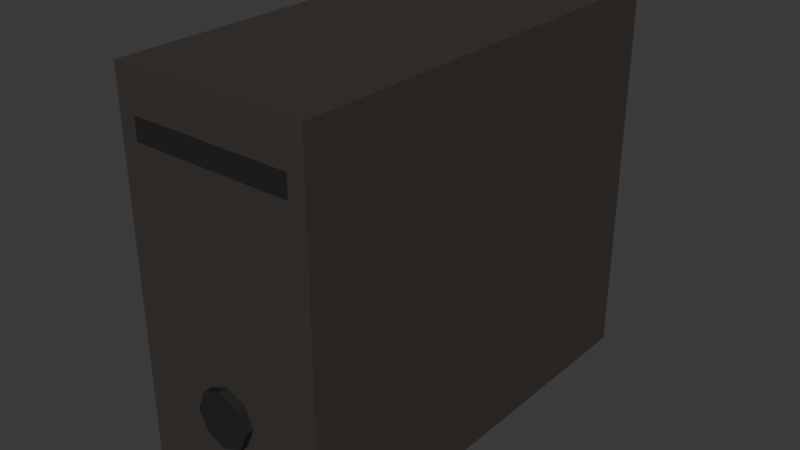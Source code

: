 # Source: computer.blend  (saved by Blender 5.1.29; exported with 4.5.12 LTS)
import bpy
from mathutils import Matrix  # noqa: F401  (used for matrix-valued properties, if any)

bpy.ops.wm.read_factory_settings(use_empty=True)
scene = bpy.context.scene
scene.name = 'Scene'

# ---- collections
col_collection = bpy.data.collections.new('Collection'); scene.collection.children.link(col_collection)

# ---- images (referenced by path relative to the original .blend; pixels are not part of the script)
import os
ASSET_DIR = os.environ.get("B2B_ASSET_DIR", "")  # directory of the original .blend (textures are referenced by path, not embedded)
HERE = os.path.dirname(os.path.abspath(__file__))  # packed textures are extracted next to this script under _unpacked/

def load_image(name, relpath, width, height, colorspace="sRGB"):
    """Load a texture the original file referenced (path relative to the .blend, or extracted next to this script)."""
    p = next((c for c in (os.path.join(HERE, relpath), os.path.join(ASSET_DIR, relpath)) if relpath and os.path.exists(c)), "")
    if p:
        img = bpy.data.images.load(p, check_existing=True)
        img.name = name
    else:  # same state as the original file: an image datablock whose file is absent (Cycles renders it pink)
        img = bpy.data.images.new(name, width, height)
        img.source = "FILE"
        img.filepath = "//" + (relpath or name)
    img.colorspace_settings.name = colorspace
    return img
img_worm_palette_png_001 = load_image('WORM-Palette.png.001', '_unpacked/WORM-Palette.52f920b4.png', 96, 96, 'sRGB')

# ---- materials (node trees are filled in below, after node groups)
mat_worm_001 = bpy.data.materials.new('WORM.001')
mat_worm_001.use_backface_culling_lightprobe_volume = False
mat_worm_001.use_transparent_shadow = False

# ---- material node trees
mat_worm_001.use_nodes = True; mat_worm_001.node_tree.nodes.clear()
_N = mat_worm_001.node_tree.nodes; _L = mat_worm_001.node_tree.links
n0 = _N.new('ShaderNodeBsdfPrincipled'); n0.name = 'Principled BSDF'; n0.location = (10, 300)
n0.distribution = 'GGX'
n0.subsurface_method = 'RANDOM_WALK_SKIN'
n0.inputs[3].default_value = 1.45
n0.inputs[27].default_value = (0.0, 0.0, 0.0, 1.0)
n0.inputs[28].default_value = 1.0
n1 = _N.new('ShaderNodeOutputMaterial'); n1.name = 'Material Output'; n1.location = (300, 300)
n2 = _N.new('ShaderNodeTexImage'); n2.name = 'Image Texture'; n2.location = (-393, 125)
n2.image = img_worm_palette_png_001
n2.interpolation = 'Closest'
_L.new(n0.outputs[0], n1.inputs[0])
_L.new(n2.outputs[0], n0.inputs[0])
n1.is_active_output = True

# ---- world
world_world = bpy.data.worlds.new('World'); scene.world = world_world
world_world.use_nodes = True; world_world.node_tree.nodes.clear()
_N = world_world.node_tree.nodes; _L = world_world.node_tree.links
n0 = _N.new('ShaderNodeOutputWorld'); n0.name = 'World Output'; n0.location = (200, 100)
n1 = _N.new('ShaderNodeBackground'); n1.name = 'Background'; n1.location = (-200, 100)
n1.inputs[0].default_value = (0.05088, 0.05088, 0.05088, 1.0)
_L.new(n1.outputs[0], n0.inputs[0])
n0.is_active_output = True
world_world.color = (0.05088, 0.05088, 0.05088)
world_world.sun_shadow_jitter_overblur = 0.0

# ---- meshes
me_computer_lod_1 = bpy.data.meshes.new('Computer-LOD-1')
me_computer_lod_1.from_pydata([(-0.1834, -0.3878, 0.0001155), (-0.1834, -0.3878, 0.7179), (-0.1834, 0.419, 0.0001155), (-0.1834, 0.419, 0.7179), (0.1834, -0.3878, 0.0001155), (0.1834, -0.3878, 0.7179), (0.1834, 0.419, 0.0001155), (0.1834, 0.419, 0.7179), (-0.1834, -0.3878, 0.393), (-0.1834, 0.419, 0.393), (0.1834, 0.419, 0.393), (0.1834, -0.3878, 0.393), (-0.1834, -0.3878, 0.5555), (-0.1834, 0.419, 0.5555), (0.1834, 0.419, 0.5555), (0.1834, -0.3878, 0.5555), (-0.1834, 0.419, 0.4742), (0.1834, 0.419, 0.4742), (0.1834, -0.3878, 0.4742), (-0.1834, -0.3878, 0.4742), (0.1515, -0.4045, 0.6017), (-0.1834, -0.4045, 0.4742), (0.1834, -0.4045, 0.4742), (-0.1834, -0.4045, 0.393), (0.1515, -0.4045, 0.6426), (-0.1834, -0.4045, 0.0001155), (0.1834, -0.4045, 0.0001155), (0.1834, -0.4045, 0.393), (-0.1515, -0.4045, 0.6426), (-0.1515, -0.4045, 0.6017), (-2.537e-08, -0.419, 0.2178), (0.01852, -0.419, 0.2101), (-2.635e-08, -0.3142, 0.244), (-2.635e-08, -0.419, 0.244), (0.03705, -0.3142, 0.2286), (0.03705, -0.419, 0.2286), (0.05239, -0.3142, 0.1916), (0.05239, -0.419, 0.1916), (0.03705, -0.3142, 0.1545), (0.03705, -0.419, 0.1545), (-3.025e-08, -0.3142, 0.1392), (-3.025e-08, -0.419, 0.1392), (-0.03705, -0.3142, 0.1545), (-0.03705, -0.419, 0.1545), (-0.05239, -0.3142, 0.1916), (-0.05239, -0.419, 0.1916), (-0.03705, -0.3142, 0.2286), (-0.03705, -0.419, 0.2286), (0.0262, -0.419, 0.1916), (0.01852, -0.419, 0.1731), (-2.83e-08, -0.419, 0.1654), (-0.01852, -0.419, 0.1731), (-0.0262, -0.419, 0.1916), (-0.01852, -0.419, 0.2101), (-2.732e-08, -0.419, 0.1916), (-0.1834, 0.3733, 0.04846), (-0.1834, 0.06686, 0.04846), (-0.1834, 0.3733, 0.1148), (-0.1834, 0.06686, 0.1148), (-0.1703, 0.3733, 0.04846), (-0.1703, 0.06686, 0.04846), (-0.1703, 0.3733, 0.1148), (-0.1703, 0.06686, 0.1148), (-0.1834, -0.4045, 0.5555), (0.1834, -0.4045, 0.5555), (0.1834, -0.4045, 0.7179), (-0.1834, -0.4045, 0.7179)], [], [(12, 1, 3, 13), (13, 3, 7, 14), (14, 7, 5, 15), (2, 6, 4, 0), (1, 5, 7, 3), (6, 10, 11, 4), (2, 9, 10, 6), (2, 0, 56, 55), (17, 14, 15, 18), (16, 13, 14, 17), (19, 12, 13, 16), (8, 19, 16, 9), (9, 16, 17, 10), (10, 17, 18, 11), (19, 8, 23, 21), (0, 4, 26, 25), (12, 19, 21, 63), (18, 15, 64, 22), (15, 5, 65, 64), (4, 11, 27, 26), (27, 23, 25, 26), (22, 21, 23, 27), (21, 22, 64, 63), (29, 20, 24, 28), (8, 0, 25, 23), (11, 18, 22, 27), (1, 12, 63, 66), (5, 1, 66, 65), (53, 52, 54), (43, 41, 50, 51), (32, 33, 35, 34), (51, 50, 54), (33, 47, 53, 30), (34, 35, 37, 36), (52, 51, 54), (41, 39, 49, 50), (36, 37, 39, 38), (30, 53, 54), (47, 45, 52, 53), (38, 39, 41, 40), (49, 48, 54), (39, 37, 48, 49), (40, 41, 43, 42), (35, 33, 30, 31), (42, 43, 45, 44), (45, 43, 51, 52), (50, 49, 54), (44, 45, 47, 46), (48, 31, 54), (37, 35, 31, 48), (46, 47, 33, 32), (31, 30, 54), (58, 57, 61, 62), (9, 2, 55, 57), (0, 8, 58, 56), (8, 9, 57, 58), (60, 62, 61, 59), (57, 55, 59, 61), (56, 58, 62, 60), (55, 56, 60, 59), (20, 29, 63, 64), (24, 20, 64, 65), (28, 24, 65, 66), (29, 28, 66, 63)])
_uv = me_computer_lod_1.uv_layers.new(name='UVMap')
_uv.uv.foreach_set('vector', [0.2736, 0.928, 0.2736, 0.9316, 0.2556, 0.9316, 0.2556, 0.928, 0.2346, 0.9812, 0.2346, 0.9848, 0.2264, 0.9848, 0.2264, 0.9812, 0.3082, 0.9218, 0.3046, 0.9218, 0.3046, 0.9039, 0.3082, 0.9039, 0.2716, 0.9024, 0.2716, 0.8943, 0.2896, 0.8943, 0.2896, 0.9024, 0.2736, 0.9198, 0.2736, 0.928, 0.2556, 0.928, 0.2556, 0.9198, 0.2716, 0.8943, 0.2716, 0.8855, 0.2896, 0.8855, 0.2896, 0.8943, 0.2395, 0.9535, 0.2395, 0.9622, 0.2314, 0.9622, 0.2314, 0.9535, 0.3028, 0.9126, 0.3028, 0.9306, 0.3017, 0.9204, 0.3017, 0.9136, 0.2736, 0.9334, 0.2736, 0.9316, 0.2915, 0.9316, 0.2915, 0.9334, 0.2314, 0.9622, 0.2332, 0.9622, 0.2332, 0.9704, 0.2314, 0.9704, 0.2736, 0.9316, 0.2736, 0.9334, 0.2556, 0.9334, 0.2556, 0.9316, 0.3028, 0.9126, 0.3046, 0.9126, 0.3046, 0.9306, 0.3028, 0.9306, 0.2166, 0.983, 0.2166, 0.9848, 0.2085, 0.9848, 0.2085, 0.983, 0.2556, 0.9352, 0.2556, 0.9334, 0.2736, 0.9334, 0.2736, 0.9352, 0.2838, 0.9035, 0.2857, 0.9035, 0.2857, 0.9039, 0.2838, 0.9039, 0.3009, 0.9218, 0.3009, 0.93, 0.3005, 0.93, 0.3005, 0.9218, 0.3015, 0.9162, 0.3015, 0.918, 0.3011, 0.918, 0.3011, 0.9162, 0.2838, 0.9039, 0.282, 0.9039, 0.282, 0.9035, 0.2838, 0.9035, 0.3011, 0.9162, 0.3011, 0.9126, 0.3015, 0.9126, 0.3015, 0.9162, 0.3005, 0.9218, 0.3005, 0.9306, 0.3001, 0.9306, 0.3001, 0.9218, 0.2903, 0.9218, 0.2984, 0.9218, 0.2984, 0.9306, 0.2903, 0.9306, 0.2817, 0.9334, 0.2899, 0.9334, 0.2899, 0.9352, 0.2817, 0.9352, 0.2983, 0.9208, 0.2983, 0.9126, 0.3001, 0.9126, 0.3001, 0.9208, 0.2783, 0.9633, 0.2716, 0.9633, 0.2716, 0.9624, 0.2783, 0.9624, 0.274, 0.9198, 0.274, 0.9286, 0.2736, 0.9286, 0.2736, 0.9198, 0.2736, 0.9304, 0.2736, 0.9286, 0.274, 0.9286, 0.274, 0.9304, 0.2784, 0.9035, 0.282, 0.9035, 0.282, 0.9039, 0.2784, 0.9039, 0.3007, 0.9033, 0.3007, 0.8952, 0.3011, 0.8952, 0.3011, 0.9033, 0.2923, 0.9626, 0.2927, 0.9624, 0.2927, 0.963, 0.2901, 0.9624, 0.2901, 0.9633, 0.2896, 0.963, 0.2896, 0.9626, 0.2853, 0.9624, 0.2877, 0.9624, 0.2877, 0.9633, 0.2853, 0.9633, 0.2931, 0.9626, 0.2935, 0.9624, 0.2935, 0.963, 0.2923, 0.9624, 0.2923, 0.9633, 0.2917, 0.963, 0.2917, 0.9626, 0.283, 0.9624, 0.2853, 0.9624, 0.2853, 0.9633, 0.283, 0.9633, 0.2923, 0.9631, 0.2927, 0.963, 0.2927, 0.9635, 0.2906, 0.9624, 0.2906, 0.9633, 0.2901, 0.963, 0.2901, 0.9626, 0.2807, 0.9624, 0.283, 0.9624, 0.283, 0.9633, 0.2807, 0.9633, 0.2931, 0.9635, 0.2927, 0.9634, 0.2931, 0.963, 0.2917, 0.9624, 0.2917, 0.9633, 0.2912, 0.963, 0.2912, 0.9626, 0.3011, 0.9574, 0.3011, 0.9551, 0.302, 0.9551, 0.302, 0.9574, 0.2897, 0.9634, 0.2897, 0.9638, 0.2891, 0.9636, 0.2912, 0.9624, 0.2912, 0.9633, 0.2906, 0.963, 0.2906, 0.9626, 0.3011, 0.9598, 0.3011, 0.9574, 0.302, 0.9574, 0.302, 0.9598, 0.2882, 0.9633, 0.2882, 0.9624, 0.2888, 0.9626, 0.2888, 0.963, 0.3009, 0.9913, 0.3009, 0.989, 0.3017, 0.989, 0.3017, 0.9913, 0.2882, 0.9624, 0.2882, 0.9633, 0.2877, 0.963, 0.2877, 0.9626, 0.2931, 0.9631, 0.2935, 0.963, 0.2935, 0.9635, 0.302, 0.9598, 0.302, 0.9621, 0.3011, 0.9621, 0.3011, 0.9598, 0.2927, 0.9626, 0.2931, 0.9624, 0.2931, 0.963, 0.2893, 0.9624, 0.2893, 0.9633, 0.2888, 0.963, 0.2888, 0.9626, 0.2783, 0.9624, 0.2807, 0.9624, 0.2807, 0.9633, 0.2783, 0.9633, 0.2891, 0.9634, 0.2891, 0.9638, 0.2886, 0.9636, 0.2903, 0.9222, 0.2903, 0.929, 0.29, 0.929, 0.29, 0.9222, 0.3011, 0.9126, 0.3011, 0.9213, 0.3001, 0.9203, 0.3001, 0.9188, 0.2997, 0.8937, 0.2997, 0.9024, 0.2896, 0.8962, 0.2896, 0.8948, 0.2965, 0.9039, 0.2965, 0.9218, 0.2903, 0.9208, 0.2903, 0.914, 0.3065, 0.8937, 0.3065, 0.8952, 0.2997, 0.8952, 0.2997, 0.8937, 0.2886, 0.9039, 0.2871, 0.9039, 0.2871, 0.9036, 0.2886, 0.9036, 0.2871, 0.9039, 0.2857, 0.9039, 0.2857, 0.9036, 0.2871, 0.9036, 0.2784, 0.9039, 0.2716, 0.9039, 0.2716, 0.9036, 0.2784, 0.9036, 0.2997, 0.9026, 0.2997, 0.8959, 0.3007, 0.8952, 0.3007, 0.9033, 0.3009, 0.9274, 0.3009, 0.9265, 0.3016, 0.9254, 0.3016, 0.929, 0.2984, 0.9293, 0.2984, 0.9225, 0.3001, 0.9218, 0.3001, 0.93, 0.3009, 0.9244, 0.3009, 0.9235, 0.3016, 0.9218, 0.3016, 0.9254])
me_computer_lod_1.materials.append(mat_worm_001)
me_computer_lod_1.update()

# ---- objects
ob_computer_lod_1 = bpy.data.objects.new('Computer-LOD-1', me_computer_lod_1)

# ---- transforms, parenting, visibility, modifiers, constraints
ob_computer_lod_1.location = (0.0, 0.0, 0.0)

# ---- collection membership
col_collection.objects.link(ob_computer_lod_1)

# ---- scene / render settings (as saved in the file)
scene.frame_start = 1; scene.frame_end = 250; scene.frame_set(1)
scene.render.engine = 'BLENDER_EEVEE_NEXT'
scene.render.bake_bias = 0.0
scene.render.bake_samples = 0
scene.cycles.sampling_pattern = 'TABULATED_SOBOL'
scene.eevee.use_volume_custom_range = False
bpy.context.view_layer.update()

# ---- added for rendering (the .blend has no active camera and no usable light): camera, sun
cam_auto = bpy.data.cameras.new('AutoCamera')
cam_auto.lens = 50.0
cam_auto.sensor_width = 36.0
cam_auto.clip_end = 1000.0
ob_auto_camera = bpy.data.objects.new('AutoCamera', cam_auto)
scene.collection.objects.link(ob_auto_camera)
ob_auto_camera.location = (1.07574, -1.29088, 1.21958)
ob_auto_camera.rotation_euler = (1.09748, -7.21219e-08, 0.694738)
scene.camera = ob_auto_camera
light_auto_sun = bpy.data.lights.new('AutoSun', 'SUN')
light_auto_sun.energy = 3.0
light_auto_sun.angle = 0.0523599
ob_auto_sun = bpy.data.objects.new('AutoSun', light_auto_sun)
scene.collection.objects.link(ob_auto_sun)
ob_auto_sun.rotation_euler = (0.872665, 0.174533, 0.523599)
bpy.context.view_layer.update()
